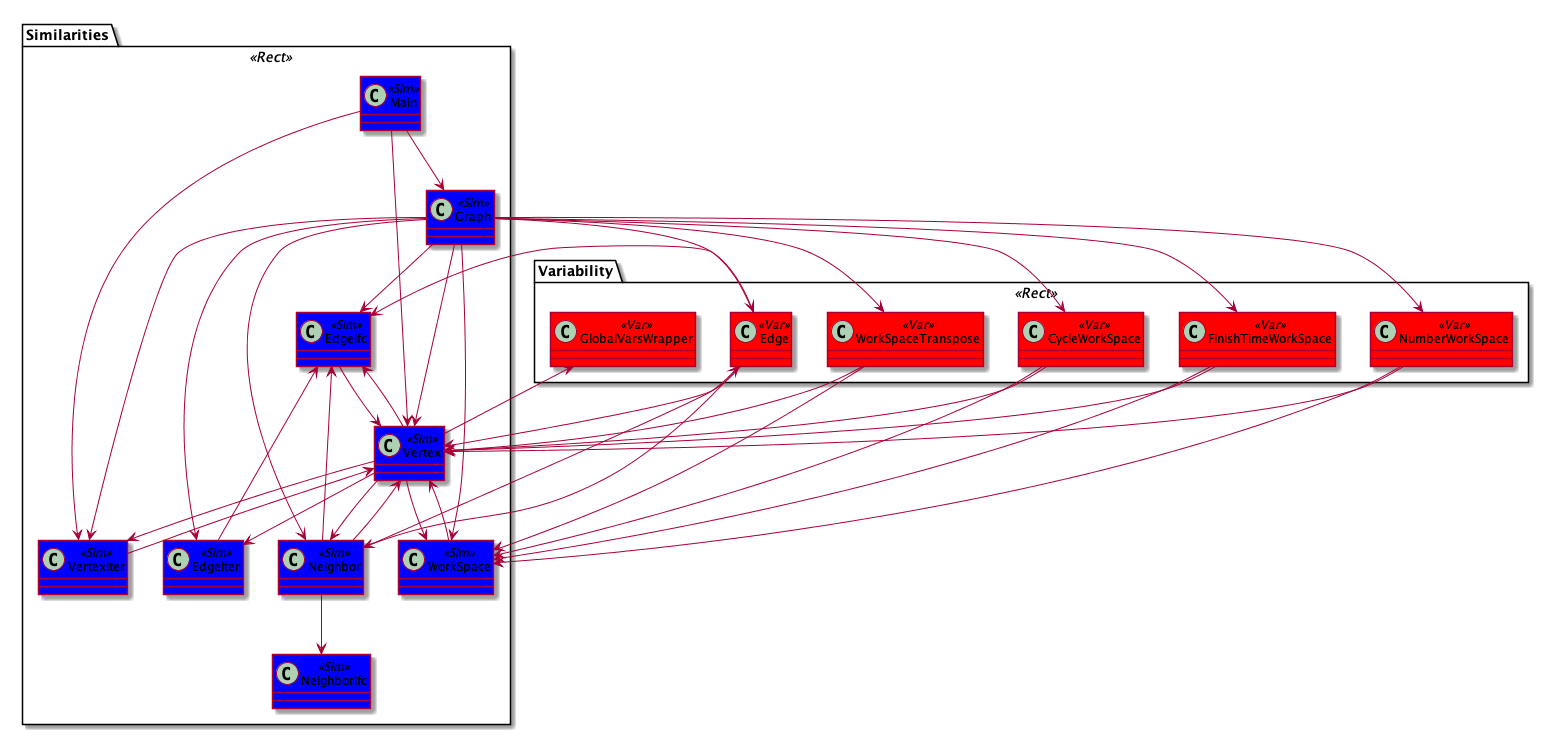

The diagram above was rendered by PlantUML. Its source (embedded in the PNG):
@startuml
skinparam class{
BackgroundColor<<Sim>> Blue
ArrowColor<<Sim>> Blue
BackgroundColor<<Var>> Red
ArrowColor<<Var>> Red
}
package Variability <<Rect>>{
class CycleWorkSpace <<Var>>
class Edge <<Var>>
class FinishTimeWorkSpace <<Var>>
class GlobalVarsWrapper <<Var>>
class NumberWorkSpace <<Var>>
class WorkSpaceTranspose <<Var>>
}
package Similarities <<Rect>>{
class EdgeIfc <<Sim>>
class EdgeIter <<Sim>>
class Graph <<Sim>>
class Main <<Sim>>
class Neighbor <<Sim>>
class NeighborIfc <<Sim>>
class Vertex <<Sim>>
class VertexIter <<Sim>>
class WorkSpace <<Sim>>
}
CycleWorkSpace --> Vertex
CycleWorkSpace --> WorkSpace
Edge --> EdgeIfc
Edge --> Neighbor
Edge --> Vertex
EdgeIfc --> Vertex
EdgeIter --> EdgeIfc
FinishTimeWorkSpace --> Vertex
FinishTimeWorkSpace --> WorkSpace
Graph --> Edge
Graph --> EdgeIfc
Graph --> EdgeIter
Graph --> Neighbor
Graph --> NumberWorkSpace
Graph --> Vertex
Graph --> VertexIter
Graph --> WorkSpace
Graph --> FinishTimeWorkSpace
Graph --> WorkSpaceTranspose
Graph --> CycleWorkSpace
Main --> Graph
Main --> Vertex
Main --> VertexIter
Neighbor --> Edge
Neighbor --> Vertex
Neighbor --> EdgeIfc
Neighbor --> NeighborIfc
NumberWorkSpace --> Vertex
NumberWorkSpace --> WorkSpace
Vertex --> EdgeIfc
Vertex --> EdgeIter
Vertex --> GlobalVarsWrapper
Vertex --> Neighbor
Vertex --> VertexIter
Vertex --> WorkSpace
VertexIter --> Vertex
WorkSpace --> Vertex
WorkSpaceTranspose --> Vertex
WorkSpaceTranspose --> WorkSpace
@enduml